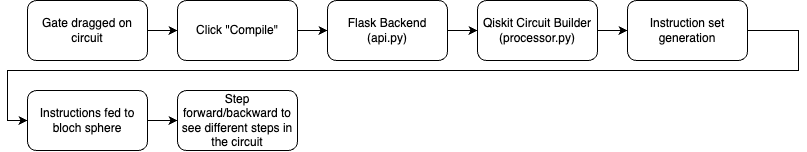

The diagram above was exported from draw.io. Its source (the exported page's mxGraphModel, read from the mxfile embedded in the PNG):
<mxGraphModel dx="867" dy="613" grid="1" gridSize="10" guides="1" tooltips="1" connect="1" arrows="1" fold="1" page="1" pageScale="1" pageWidth="827" pageHeight="1169" math="0" shadow="0">
  <root>
    <mxCell id="WIyWlLk6GJQsqaUBKTNV-0" />
    <mxCell id="WIyWlLk6GJQsqaUBKTNV-1" parent="WIyWlLk6GJQsqaUBKTNV-0" />
    <mxCell id="2UVH-LZEj_-EZ0okZHZn-2" style="edgeStyle=orthogonalEdgeStyle;rounded=0;orthogonalLoop=1;jettySize=auto;html=1;exitX=1;exitY=0.5;exitDx=0;exitDy=0;entryX=0;entryY=0.5;entryDx=0;entryDy=0;" edge="1" parent="WIyWlLk6GJQsqaUBKTNV-1" source="2UVH-LZEj_-EZ0okZHZn-0" target="2UVH-LZEj_-EZ0okZHZn-1">
      <mxGeometry relative="1" as="geometry" />
    </mxCell>
    <mxCell id="2UVH-LZEj_-EZ0okZHZn-0" value="Gate dragged on circuit" style="rounded=1;whiteSpace=wrap;html=1;" vertex="1" parent="WIyWlLk6GJQsqaUBKTNV-1">
      <mxGeometry x="30" y="300" width="120" height="60" as="geometry" />
    </mxCell>
    <mxCell id="2UVH-LZEj_-EZ0okZHZn-4" style="edgeStyle=orthogonalEdgeStyle;rounded=0;orthogonalLoop=1;jettySize=auto;html=1;entryX=0;entryY=0.5;entryDx=0;entryDy=0;" edge="1" parent="WIyWlLk6GJQsqaUBKTNV-1" source="2UVH-LZEj_-EZ0okZHZn-1" target="2UVH-LZEj_-EZ0okZHZn-3">
      <mxGeometry relative="1" as="geometry" />
    </mxCell>
    <mxCell id="2UVH-LZEj_-EZ0okZHZn-1" value="Click &quot;Compile&quot;" style="rounded=1;whiteSpace=wrap;html=1;" vertex="1" parent="WIyWlLk6GJQsqaUBKTNV-1">
      <mxGeometry x="180" y="300" width="120" height="60" as="geometry" />
    </mxCell>
    <mxCell id="2UVH-LZEj_-EZ0okZHZn-6" style="edgeStyle=orthogonalEdgeStyle;rounded=0;orthogonalLoop=1;jettySize=auto;html=1;entryX=0;entryY=0.5;entryDx=0;entryDy=0;" edge="1" parent="WIyWlLk6GJQsqaUBKTNV-1" source="2UVH-LZEj_-EZ0okZHZn-3" target="2UVH-LZEj_-EZ0okZHZn-5">
      <mxGeometry relative="1" as="geometry" />
    </mxCell>
    <mxCell id="2UVH-LZEj_-EZ0okZHZn-3" value="Flask Backend (api.py)" style="rounded=1;whiteSpace=wrap;html=1;" vertex="1" parent="WIyWlLk6GJQsqaUBKTNV-1">
      <mxGeometry x="330" y="300" width="120" height="60" as="geometry" />
    </mxCell>
    <mxCell id="2UVH-LZEj_-EZ0okZHZn-8" style="edgeStyle=orthogonalEdgeStyle;rounded=0;orthogonalLoop=1;jettySize=auto;html=1;entryX=0;entryY=0.5;entryDx=0;entryDy=0;" edge="1" parent="WIyWlLk6GJQsqaUBKTNV-1" source="2UVH-LZEj_-EZ0okZHZn-5" target="2UVH-LZEj_-EZ0okZHZn-7">
      <mxGeometry relative="1" as="geometry" />
    </mxCell>
    <mxCell id="2UVH-LZEj_-EZ0okZHZn-5" value="Qiskit Circuit Builder (processor.py)" style="rounded=1;whiteSpace=wrap;html=1;" vertex="1" parent="WIyWlLk6GJQsqaUBKTNV-1">
      <mxGeometry x="480" y="300" width="120" height="60" as="geometry" />
    </mxCell>
    <mxCell id="2UVH-LZEj_-EZ0okZHZn-11" style="edgeStyle=orthogonalEdgeStyle;rounded=0;orthogonalLoop=1;jettySize=auto;html=1;entryX=0;entryY=0.5;entryDx=0;entryDy=0;" edge="1" parent="WIyWlLk6GJQsqaUBKTNV-1" source="2UVH-LZEj_-EZ0okZHZn-7" target="2UVH-LZEj_-EZ0okZHZn-9">
      <mxGeometry relative="1" as="geometry">
        <mxPoint x="10" y="370" as="targetPoint" />
        <Array as="points">
          <mxPoint x="801" y="330" />
          <mxPoint x="801" y="370" />
          <mxPoint x="10" y="370" />
          <mxPoint x="10" y="420" />
        </Array>
      </mxGeometry>
    </mxCell>
    <mxCell id="2UVH-LZEj_-EZ0okZHZn-7" value="Instruction set generation" style="rounded=1;whiteSpace=wrap;html=1;" vertex="1" parent="WIyWlLk6GJQsqaUBKTNV-1">
      <mxGeometry x="630" y="300" width="120" height="60" as="geometry" />
    </mxCell>
    <mxCell id="2UVH-LZEj_-EZ0okZHZn-13" style="edgeStyle=orthogonalEdgeStyle;rounded=0;orthogonalLoop=1;jettySize=auto;html=1;entryX=0;entryY=0.5;entryDx=0;entryDy=0;" edge="1" parent="WIyWlLk6GJQsqaUBKTNV-1" source="2UVH-LZEj_-EZ0okZHZn-9" target="2UVH-LZEj_-EZ0okZHZn-10">
      <mxGeometry relative="1" as="geometry" />
    </mxCell>
    <mxCell id="2UVH-LZEj_-EZ0okZHZn-9" value="Instructions fed to bloch sphere" style="rounded=1;whiteSpace=wrap;html=1;" vertex="1" parent="WIyWlLk6GJQsqaUBKTNV-1">
      <mxGeometry x="30" y="390" width="120" height="60" as="geometry" />
    </mxCell>
    <mxCell id="2UVH-LZEj_-EZ0okZHZn-10" value="Step forward/backward to see different steps in the circuit" style="rounded=1;whiteSpace=wrap;html=1;" vertex="1" parent="WIyWlLk6GJQsqaUBKTNV-1">
      <mxGeometry x="180" y="390" width="120" height="60" as="geometry" />
    </mxCell>
  </root>
</mxGraphModel>